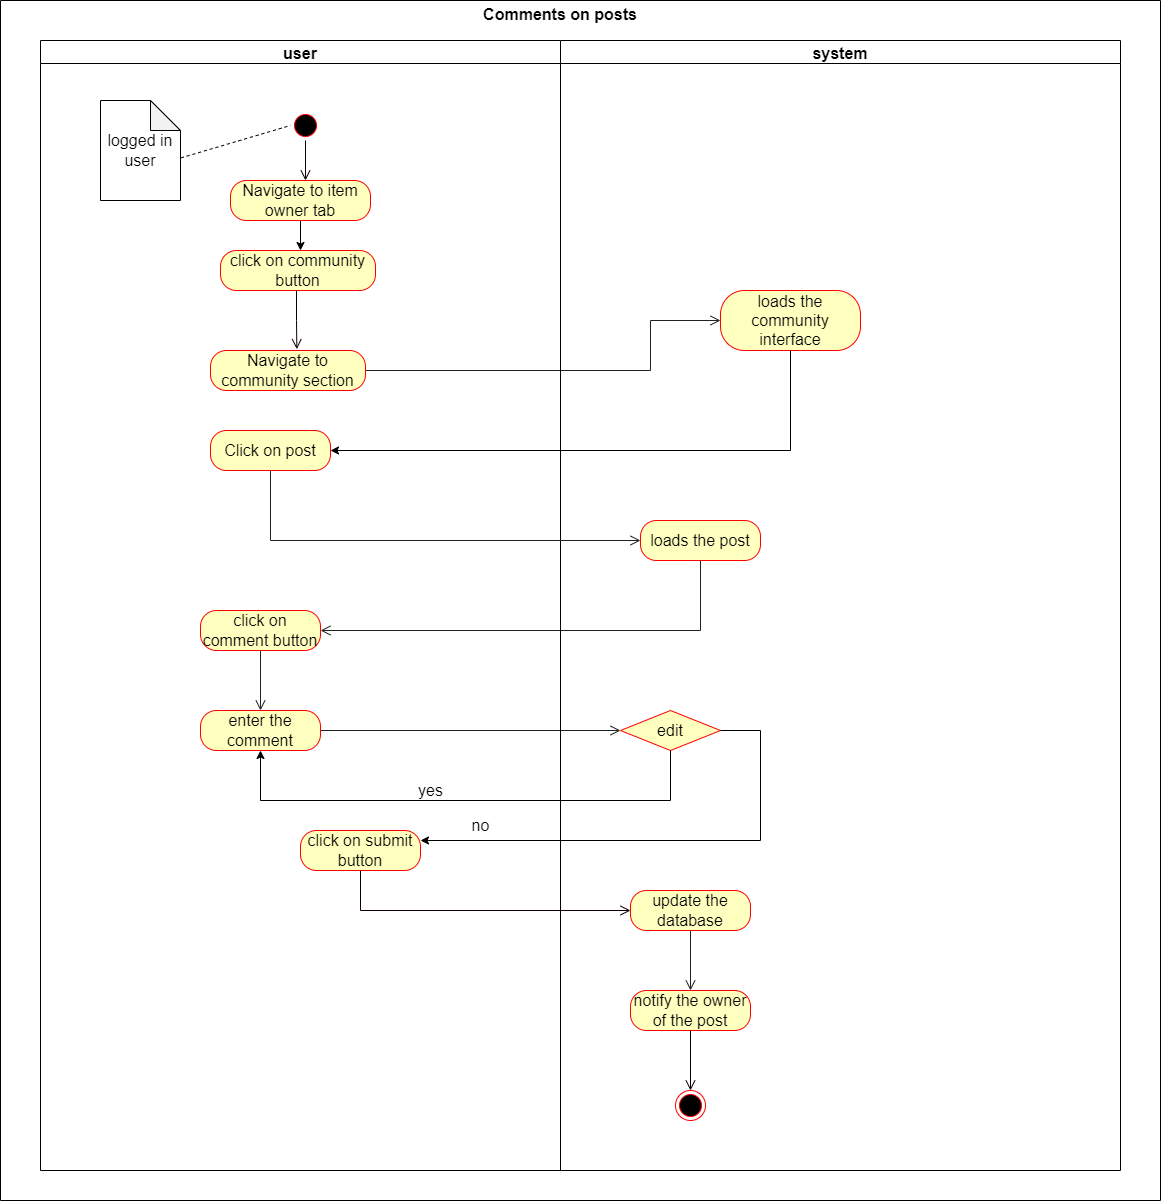

The diagram above was exported from draw.io. Its source (the exported page's mxGraphModel, read from the mxfile embedded in the PNG):
<mxGraphModel dx="1038" dy="579" grid="1" gridSize="10" guides="1" tooltips="1" connect="1" arrows="1" fold="1" page="1" pageScale="1" pageWidth="850" pageHeight="1100" math="0" shadow="0">
  <root>
    <mxCell id="0" />
    <mxCell id="1" parent="0" />
    <mxCell id="VwbN0hyTzGxhpqyiRXDD-2" value="system" style="swimlane;fontSize=16;" parent="1" vertex="1">
      <mxGeometry x="680" y="40" width="560" height="1130" as="geometry" />
    </mxCell>
    <mxCell id="VwbN0hyTzGxhpqyiRXDD-13" value="loads the community interface" style="rounded=1;whiteSpace=wrap;html=1;arcSize=40;fontColor=#000000;fillColor=#ffffc0;strokeColor=#ff0000;fontSize=16;" parent="VwbN0hyTzGxhpqyiRXDD-2" vertex="1">
      <mxGeometry x="160" y="250" width="140" height="60" as="geometry" />
    </mxCell>
    <mxCell id="52iFxfwjqQrgZisWywVF-4" value="loads the post" style="rounded=1;whiteSpace=wrap;html=1;arcSize=40;fontColor=#000000;fillColor=#ffffc0;strokeColor=#ff0000;fontSize=16;" parent="VwbN0hyTzGxhpqyiRXDD-2" vertex="1">
      <mxGeometry x="80" y="480" width="120" height="40" as="geometry" />
    </mxCell>
    <mxCell id="52iFxfwjqQrgZisWywVF-5" value="" style="edgeStyle=orthogonalEdgeStyle;html=1;verticalAlign=bottom;endArrow=open;endSize=8;strokeColor=#212121;rounded=0;fontSize=16;" parent="VwbN0hyTzGxhpqyiRXDD-2" source="52iFxfwjqQrgZisWywVF-4" edge="1">
      <mxGeometry relative="1" as="geometry">
        <mxPoint x="-240" y="590" as="targetPoint" />
        <Array as="points">
          <mxPoint x="140" y="590" />
          <mxPoint x="-240" y="590" />
        </Array>
      </mxGeometry>
    </mxCell>
    <mxCell id="52iFxfwjqQrgZisWywVF-21" value="update the database" style="rounded=1;whiteSpace=wrap;html=1;arcSize=40;fontColor=#000000;fillColor=#ffffc0;strokeColor=#ff0000;fontSize=16;" parent="VwbN0hyTzGxhpqyiRXDD-2" vertex="1">
      <mxGeometry x="70" y="850" width="120" height="40" as="geometry" />
    </mxCell>
    <mxCell id="52iFxfwjqQrgZisWywVF-22" value="" style="edgeStyle=orthogonalEdgeStyle;html=1;verticalAlign=bottom;endArrow=open;endSize=8;strokeColor=#212121;rounded=0;fontSize=16;" parent="VwbN0hyTzGxhpqyiRXDD-2" source="52iFxfwjqQrgZisWywVF-21" edge="1">
      <mxGeometry relative="1" as="geometry">
        <mxPoint x="130" y="950" as="targetPoint" />
      </mxGeometry>
    </mxCell>
    <mxCell id="52iFxfwjqQrgZisWywVF-25" value="notify the owner of the post" style="rounded=1;whiteSpace=wrap;html=1;arcSize=40;fontColor=#000000;fillColor=#ffffc0;strokeColor=#ff0000;fontSize=16;" parent="VwbN0hyTzGxhpqyiRXDD-2" vertex="1">
      <mxGeometry x="70" y="950" width="120" height="40" as="geometry" />
    </mxCell>
    <mxCell id="52iFxfwjqQrgZisWywVF-26" value="" style="edgeStyle=orthogonalEdgeStyle;html=1;verticalAlign=bottom;endArrow=open;endSize=8;strokeColor=#120000;rounded=0;fontSize=16;" parent="VwbN0hyTzGxhpqyiRXDD-2" source="52iFxfwjqQrgZisWywVF-25" edge="1">
      <mxGeometry relative="1" as="geometry">
        <mxPoint x="130" y="1050" as="targetPoint" />
      </mxGeometry>
    </mxCell>
    <mxCell id="52iFxfwjqQrgZisWywVF-27" value="" style="ellipse;html=1;shape=endState;fillColor=#000000;strokeColor=#ff0000;fontSize=16;" parent="VwbN0hyTzGxhpqyiRXDD-2" vertex="1">
      <mxGeometry x="115" y="1050" width="30" height="30" as="geometry" />
    </mxCell>
    <mxCell id="M2PSDYHFAJy5dL5CIcd5-1" value="&lt;span style=&quot;font-size: 16px;&quot;&gt;edit&lt;/span&gt;" style="rhombus;whiteSpace=wrap;html=1;fillColor=#ffffc0;strokeColor=#ff0000;" parent="VwbN0hyTzGxhpqyiRXDD-2" vertex="1">
      <mxGeometry x="60" y="670" width="100" height="40" as="geometry" />
    </mxCell>
    <mxCell id="VwbN0hyTzGxhpqyiRXDD-4" value="Comments on posts" style="text;align=center;fontStyle=1;verticalAlign=middle;spacingLeft=3;spacingRight=3;strokeColor=none;rotatable=0;points=[[0,0.5],[1,0.5]];portConstraint=eastwest;fontSize=16;" parent="1" vertex="1">
      <mxGeometry x="640" width="80" height="26" as="geometry" />
    </mxCell>
    <mxCell id="VwbN0hyTzGxhpqyiRXDD-12" value="" style="edgeStyle=orthogonalEdgeStyle;html=1;verticalAlign=bottom;endArrow=open;endSize=8;strokeColor=#212121;rounded=0;fontSize=16;" parent="1" source="VwbN0hyTzGxhpqyiRXDD-11" edge="1">
      <mxGeometry relative="1" as="geometry">
        <mxPoint x="840" y="320" as="targetPoint" />
        <Array as="points">
          <mxPoint x="770" y="320" />
        </Array>
      </mxGeometry>
    </mxCell>
    <mxCell id="52iFxfwjqQrgZisWywVF-1" style="edgeStyle=orthogonalEdgeStyle;rounded=0;orthogonalLoop=1;jettySize=auto;html=1;" parent="1" source="VwbN0hyTzGxhpqyiRXDD-13" edge="1">
      <mxGeometry relative="1" as="geometry">
        <mxPoint x="450" y="450" as="targetPoint" />
        <Array as="points">
          <mxPoint x="910" y="450" />
        </Array>
      </mxGeometry>
    </mxCell>
    <mxCell id="52iFxfwjqQrgZisWywVF-11" value="" style="edgeStyle=orthogonalEdgeStyle;html=1;verticalAlign=bottom;endArrow=open;endSize=8;strokeColor=#212121;rounded=0;fontSize=16;" parent="1" source="52iFxfwjqQrgZisWywVF-10" edge="1">
      <mxGeometry relative="1" as="geometry">
        <mxPoint x="740" y="730" as="targetPoint" />
      </mxGeometry>
    </mxCell>
    <mxCell id="52iFxfwjqQrgZisWywVF-13" style="edgeStyle=orthogonalEdgeStyle;rounded=0;orthogonalLoop=1;jettySize=auto;html=1;exitX=0.5;exitY=1;exitDx=0;exitDy=0;fontSize=16;entryX=0.5;entryY=1;entryDx=0;entryDy=0;" parent="1" source="M2PSDYHFAJy5dL5CIcd5-1" target="52iFxfwjqQrgZisWywVF-10" edge="1">
      <mxGeometry relative="1" as="geometry">
        <mxPoint x="370" y="800" as="targetPoint" />
        <Array as="points">
          <mxPoint x="790" y="800" />
          <mxPoint x="380" y="800" />
        </Array>
        <mxPoint x="790" y="780" as="sourcePoint" />
      </mxGeometry>
    </mxCell>
    <mxCell id="52iFxfwjqQrgZisWywVF-14" value="yes" style="text;html=1;align=center;verticalAlign=middle;resizable=0;points=[];autosize=1;strokeColor=none;fillColor=none;fontSize=16;" parent="1" vertex="1">
      <mxGeometry x="525" y="775" width="50" height="30" as="geometry" />
    </mxCell>
    <mxCell id="52iFxfwjqQrgZisWywVF-18" style="edgeStyle=orthogonalEdgeStyle;rounded=0;orthogonalLoop=1;jettySize=auto;html=1;fontSize=16;" parent="1" edge="1">
      <mxGeometry relative="1" as="geometry">
        <mxPoint x="540" y="840" as="targetPoint" />
        <Array as="points">
          <mxPoint x="880" y="730" />
          <mxPoint x="880" y="840" />
        </Array>
        <mxPoint x="840" y="730" as="sourcePoint" />
      </mxGeometry>
    </mxCell>
    <mxCell id="M2PSDYHFAJy5dL5CIcd5-4" value="" style="swimlane;startSize=0;" parent="1" vertex="1">
      <mxGeometry x="120" width="1160" height="1200" as="geometry" />
    </mxCell>
    <mxCell id="BSBWCIzuaEUxntNhXyF_-21" style="edgeStyle=orthogonalEdgeStyle;rounded=0;orthogonalLoop=1;jettySize=auto;html=1;" parent="M2PSDYHFAJy5dL5CIcd5-4" source="BSBWCIzuaEUxntNhXyF_-1" edge="1">
      <mxGeometry relative="1" as="geometry">
        <mxPoint x="300" y="250" as="targetPoint" />
      </mxGeometry>
    </mxCell>
    <mxCell id="BSBWCIzuaEUxntNhXyF_-1" value="&lt;font style=&quot;font-size: 16px;&quot;&gt;Navigate to item owner tab&lt;/font&gt;" style="rounded=1;whiteSpace=wrap;html=1;arcSize=40;fontColor=#000000;fillColor=#ffffc0;strokeColor=#ff0000;" parent="M2PSDYHFAJy5dL5CIcd5-4" vertex="1">
      <mxGeometry x="230" y="180" width="140" height="40" as="geometry" />
    </mxCell>
    <mxCell id="VwbN0hyTzGxhpqyiRXDD-1" value="user" style="swimlane;fontSize=16;" parent="M2PSDYHFAJy5dL5CIcd5-4" vertex="1">
      <mxGeometry x="40" y="40" width="520" height="1130" as="geometry" />
    </mxCell>
    <mxCell id="VwbN0hyTzGxhpqyiRXDD-5" value="" style="ellipse;html=1;shape=startState;fillColor=#000000;strokeColor=#ff0000;fontSize=16;" parent="VwbN0hyTzGxhpqyiRXDD-1" vertex="1">
      <mxGeometry x="250" y="70" width="30" height="30" as="geometry" />
    </mxCell>
    <mxCell id="VwbN0hyTzGxhpqyiRXDD-7" value="logged in user" style="shape=note;whiteSpace=wrap;html=1;backgroundOutline=1;darkOpacity=0.05;fontSize=16;" parent="VwbN0hyTzGxhpqyiRXDD-1" vertex="1">
      <mxGeometry x="60" y="60" width="80" height="100" as="geometry" />
    </mxCell>
    <mxCell id="VwbN0hyTzGxhpqyiRXDD-11" value="Navigate to community section" style="rounded=1;whiteSpace=wrap;html=1;arcSize=40;fontColor=#000000;fillColor=#ffffc0;strokeColor=#ff0000;fontSize=16;" parent="VwbN0hyTzGxhpqyiRXDD-1" vertex="1">
      <mxGeometry x="170" y="310" width="155" height="40" as="geometry" />
    </mxCell>
    <mxCell id="52iFxfwjqQrgZisWywVF-2" value="&lt;font style=&quot;font-size: 16px;&quot;&gt;Click on post&lt;/font&gt;" style="rounded=1;whiteSpace=wrap;html=1;arcSize=40;fontColor=#000000;fillColor=#ffffc0;strokeColor=#ff0000;" parent="VwbN0hyTzGxhpqyiRXDD-1" vertex="1">
      <mxGeometry x="170" y="390" width="120" height="40" as="geometry" />
    </mxCell>
    <mxCell id="52iFxfwjqQrgZisWywVF-3" value="" style="edgeStyle=orthogonalEdgeStyle;html=1;verticalAlign=bottom;endArrow=open;endSize=8;strokeColor=#212121;rounded=0;" parent="VwbN0hyTzGxhpqyiRXDD-1" source="52iFxfwjqQrgZisWywVF-2" edge="1">
      <mxGeometry relative="1" as="geometry">
        <mxPoint x="600" y="500" as="targetPoint" />
        <Array as="points">
          <mxPoint x="230" y="500" />
          <mxPoint x="600" y="500" />
        </Array>
      </mxGeometry>
    </mxCell>
    <mxCell id="52iFxfwjqQrgZisWywVF-8" value="click on comment button" style="rounded=1;whiteSpace=wrap;html=1;arcSize=40;fontColor=#000000;fillColor=#ffffc0;strokeColor=#ff0000;fontSize=16;" parent="VwbN0hyTzGxhpqyiRXDD-1" vertex="1">
      <mxGeometry x="160" y="570" width="120" height="40" as="geometry" />
    </mxCell>
    <mxCell id="52iFxfwjqQrgZisWywVF-9" value="" style="edgeStyle=orthogonalEdgeStyle;html=1;verticalAlign=bottom;endArrow=open;endSize=8;strokeColor=#212121;rounded=0;fontSize=16;" parent="VwbN0hyTzGxhpqyiRXDD-1" source="52iFxfwjqQrgZisWywVF-8" edge="1">
      <mxGeometry relative="1" as="geometry">
        <mxPoint x="220" y="670" as="targetPoint" />
      </mxGeometry>
    </mxCell>
    <mxCell id="52iFxfwjqQrgZisWywVF-10" value="enter the comment" style="rounded=1;whiteSpace=wrap;html=1;arcSize=40;fontColor=#000000;fillColor=#ffffc0;strokeColor=#ff0000;fontSize=16;" parent="VwbN0hyTzGxhpqyiRXDD-1" vertex="1">
      <mxGeometry x="160" y="670" width="120" height="40" as="geometry" />
    </mxCell>
    <mxCell id="52iFxfwjqQrgZisWywVF-16" value="no" style="text;html=1;align=center;verticalAlign=middle;resizable=0;points=[];autosize=1;strokeColor=none;fillColor=none;fontSize=16;" parent="VwbN0hyTzGxhpqyiRXDD-1" vertex="1">
      <mxGeometry x="420" y="770" width="40" height="30" as="geometry" />
    </mxCell>
    <mxCell id="52iFxfwjqQrgZisWywVF-19" value="click on submit button" style="rounded=1;whiteSpace=wrap;html=1;arcSize=40;fontColor=#000000;fillColor=#ffffc0;strokeColor=#ff0000;fontSize=16;" parent="VwbN0hyTzGxhpqyiRXDD-1" vertex="1">
      <mxGeometry x="260" y="790" width="120" height="40" as="geometry" />
    </mxCell>
    <mxCell id="52iFxfwjqQrgZisWywVF-20" value="" style="edgeStyle=orthogonalEdgeStyle;html=1;verticalAlign=bottom;endArrow=open;endSize=8;strokeColor=#120000;rounded=0;fontSize=16;" parent="VwbN0hyTzGxhpqyiRXDD-1" source="52iFxfwjqQrgZisWywVF-19" edge="1">
      <mxGeometry relative="1" as="geometry">
        <mxPoint x="590" y="870" as="targetPoint" />
        <Array as="points">
          <mxPoint x="320" y="870" />
          <mxPoint x="590" y="870" />
        </Array>
      </mxGeometry>
    </mxCell>
    <mxCell id="VwbN0hyTzGxhpqyiRXDD-8" value="" style="endArrow=none;dashed=1;html=1;rounded=0;fontSize=16;exitX=1.005;exitY=0.574;exitDx=0;exitDy=0;exitPerimeter=0;entryX=0;entryY=0.5;entryDx=0;entryDy=0;" parent="VwbN0hyTzGxhpqyiRXDD-1" source="VwbN0hyTzGxhpqyiRXDD-7" target="VwbN0hyTzGxhpqyiRXDD-5" edge="1">
      <mxGeometry width="50" height="50" relative="1" as="geometry">
        <mxPoint x="540" y="270" as="sourcePoint" />
        <mxPoint x="260" y="120" as="targetPoint" />
      </mxGeometry>
    </mxCell>
    <mxCell id="BSBWCIzuaEUxntNhXyF_-5" value="" style="edgeStyle=orthogonalEdgeStyle;html=1;verticalAlign=bottom;endArrow=open;endSize=8;strokeColor=#120000;rounded=0;fontSize=16;startArrow=none;exitX=0.5;exitY=1;exitDx=0;exitDy=0;" parent="VwbN0hyTzGxhpqyiRXDD-1" source="VwbN0hyTzGxhpqyiRXDD-5" edge="1">
      <mxGeometry relative="1" as="geometry">
        <mxPoint x="265" y="140" as="targetPoint" />
        <mxPoint x="380" y="140" as="sourcePoint" />
        <Array as="points">
          <mxPoint x="265" y="140" />
        </Array>
      </mxGeometry>
    </mxCell>
    <mxCell id="BSBWCIzuaEUxntNhXyF_-20" value="click on community button" style="rounded=1;whiteSpace=wrap;html=1;arcSize=40;fontColor=#000000;fillColor=#ffffc0;strokeColor=#ff0000;fontSize=16;" parent="VwbN0hyTzGxhpqyiRXDD-1" vertex="1">
      <mxGeometry x="180" y="210" width="155" height="40" as="geometry" />
    </mxCell>
    <mxCell id="VwbN0hyTzGxhpqyiRXDD-6" value="" style="edgeStyle=orthogonalEdgeStyle;html=1;verticalAlign=bottom;endArrow=open;endSize=8;strokeColor=#120000;rounded=0;fontSize=16;entryX=0.557;entryY=-0.033;entryDx=0;entryDy=0;entryPerimeter=0;startArrow=none;" parent="M2PSDYHFAJy5dL5CIcd5-4" target="VwbN0hyTzGxhpqyiRXDD-11" edge="1">
      <mxGeometry relative="1" as="geometry">
        <mxPoint x="300" y="200" as="targetPoint" />
        <mxPoint x="296" y="290" as="sourcePoint" />
      </mxGeometry>
    </mxCell>
  </root>
</mxGraphModel>